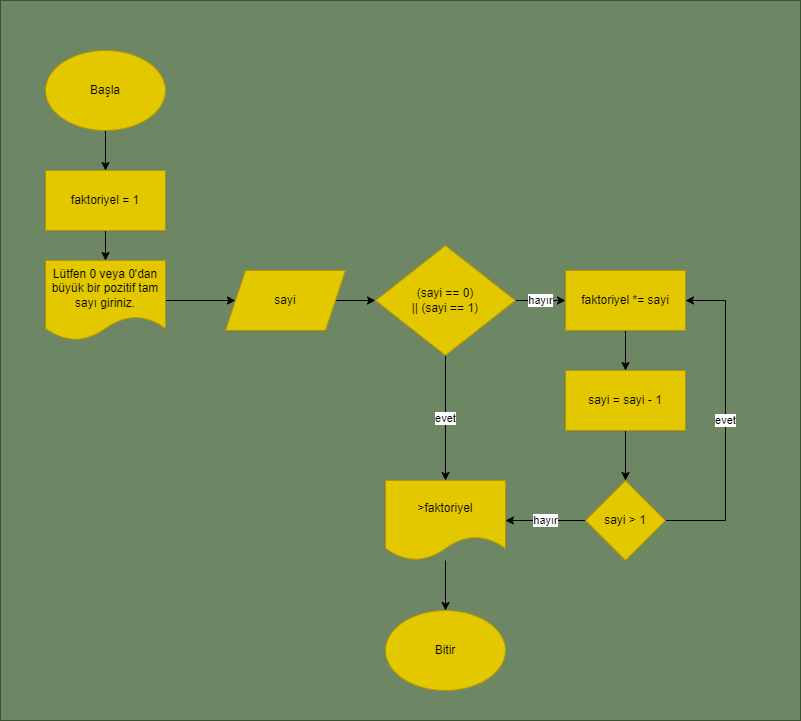

The diagram above was exported from draw.io. Its source (the exported page's mxGraphModel, read from the mxfile embedded in the PNG):
<mxGraphModel dx="986" dy="427" grid="1" gridSize="10" guides="1" tooltips="1" connect="1" arrows="1" fold="1" page="1" pageScale="1" pageWidth="850" pageHeight="1100" math="0" shadow="0">
  <root>
    <mxCell id="0" />
    <mxCell id="1" parent="0" />
    <mxCell id="28" value="" style="rounded=0;whiteSpace=wrap;html=1;fontFamily=Helvetica;fontSize=11;fillColor=#6d8764;strokeColor=#3A5431;fontColor=#ffffff;" parent="1" vertex="1">
      <mxGeometry x="40" y="40" width="800" height="720" as="geometry" />
    </mxCell>
    <mxCell id="5" value="" style="edgeStyle=none;html=1;exitX=0.5;exitY=1;exitDx=0;exitDy=0;" parent="1" source="9" target="4" edge="1">
      <mxGeometry relative="1" as="geometry">
        <mxPoint x="255" y="290" as="sourcePoint" />
      </mxGeometry>
    </mxCell>
    <mxCell id="10" value="" style="edgeStyle=none;html=1;" parent="1" source="2" target="9" edge="1">
      <mxGeometry relative="1" as="geometry" />
    </mxCell>
    <mxCell id="2" value="Başla" style="ellipse;whiteSpace=wrap;html=1;fillColor=#e3c800;strokeColor=#B09500;fontColor=#000000;" parent="1" vertex="1">
      <mxGeometry x="85" y="90" width="120" height="80" as="geometry" />
    </mxCell>
    <mxCell id="8" value="" style="edgeStyle=none;html=1;" parent="1" source="4" target="6" edge="1">
      <mxGeometry relative="1" as="geometry" />
    </mxCell>
    <mxCell id="4" value="Lütfen 0 veya 0'dan büyük bir pozitif tam sayı giriniz." style="shape=document;whiteSpace=wrap;html=1;boundedLbl=1;fillColor=#e3c800;fontColor=#000000;strokeColor=#B09500;" parent="1" vertex="1">
      <mxGeometry x="85" y="300" width="120" height="80" as="geometry" />
    </mxCell>
    <mxCell id="12" value="" style="edgeStyle=none;html=1;" parent="1" source="6" target="11" edge="1">
      <mxGeometry relative="1" as="geometry" />
    </mxCell>
    <mxCell id="6" value="sayi" style="shape=parallelogram;perimeter=parallelogramPerimeter;whiteSpace=wrap;html=1;fixedSize=1;fillColor=#e3c800;fontColor=#000000;strokeColor=#B09500;" parent="1" vertex="1">
      <mxGeometry x="265" y="310" width="120" height="60" as="geometry" />
    </mxCell>
    <mxCell id="9" value="faktoriyel = 1" style="rounded=0;whiteSpace=wrap;html=1;fillColor=#e3c800;fontColor=#000000;strokeColor=#B09500;" parent="1" vertex="1">
      <mxGeometry x="85" y="210" width="120" height="60" as="geometry" />
    </mxCell>
    <mxCell id="14" value="evet" style="edgeStyle=none;html=1;" parent="1" source="11" target="13" edge="1">
      <mxGeometry relative="1" as="geometry" />
    </mxCell>
    <mxCell id="29" value="hayır" style="edgeStyle=none;html=1;" parent="1" source="11" target="16" edge="1">
      <mxGeometry relative="1" as="geometry" />
    </mxCell>
    <mxCell id="11" value="(sayi == 0) &lt;br&gt;|| (sayi == 1)" style="rhombus;whiteSpace=wrap;html=1;fillColor=#e3c800;fontColor=#000000;strokeColor=#B09500;" parent="1" vertex="1">
      <mxGeometry x="415" y="285" width="140" height="110" as="geometry" />
    </mxCell>
    <mxCell id="25" value="" style="edgeStyle=none;shape=connector;rounded=1;html=1;labelBackgroundColor=default;strokeColor=default;fontFamily=Helvetica;fontSize=11;fontColor=default;endArrow=classic;" parent="1" source="13" target="24" edge="1">
      <mxGeometry relative="1" as="geometry" />
    </mxCell>
    <mxCell id="13" value="&amp;gt;faktoriyel" style="shape=document;whiteSpace=wrap;html=1;boundedLbl=1;fillColor=#e3c800;fontColor=#000000;strokeColor=#B09500;" parent="1" vertex="1">
      <mxGeometry x="425" y="520" width="120" height="80" as="geometry" />
    </mxCell>
    <mxCell id="19" value="" style="edgeStyle=none;html=1;" parent="1" source="16" target="18" edge="1">
      <mxGeometry relative="1" as="geometry" />
    </mxCell>
    <mxCell id="16" value="faktoriyel *= sayi" style="rounded=0;whiteSpace=wrap;html=1;fillColor=#e3c800;fontColor=#000000;strokeColor=#B09500;" parent="1" vertex="1">
      <mxGeometry x="605" y="310" width="120" height="60" as="geometry" />
    </mxCell>
    <mxCell id="21" value="" style="edgeStyle=none;html=1;" parent="1" source="18" target="20" edge="1">
      <mxGeometry relative="1" as="geometry" />
    </mxCell>
    <mxCell id="18" value="sayi = sayi - 1" style="rounded=0;whiteSpace=wrap;html=1;fillColor=#e3c800;fontColor=#000000;strokeColor=#B09500;" parent="1" vertex="1">
      <mxGeometry x="605" y="410" width="120" height="60" as="geometry" />
    </mxCell>
    <mxCell id="22" value="evet" style="edgeStyle=none;html=1;entryX=1;entryY=0.5;entryDx=0;entryDy=0;rounded=0;" parent="1" source="20" target="16" edge="1">
      <mxGeometry relative="1" as="geometry">
        <Array as="points">
          <mxPoint x="765" y="560" />
          <mxPoint x="765" y="450" />
          <mxPoint x="765" y="340" />
        </Array>
      </mxGeometry>
    </mxCell>
    <mxCell id="23" value="hayır" style="edgeStyle=none;shape=connector;rounded=1;html=1;labelBackgroundColor=default;strokeColor=default;fontFamily=Helvetica;fontSize=11;fontColor=default;endArrow=classic;" parent="1" source="20" target="13" edge="1">
      <mxGeometry relative="1" as="geometry" />
    </mxCell>
    <mxCell id="20" value="sayi &amp;gt; 1" style="rhombus;whiteSpace=wrap;html=1;fillColor=#e3c800;fontColor=#000000;strokeColor=#B09500;" parent="1" vertex="1">
      <mxGeometry x="625" y="520" width="80" height="80" as="geometry" />
    </mxCell>
    <mxCell id="24" value="Bitir" style="ellipse;whiteSpace=wrap;html=1;fillColor=#e3c800;fontColor=#000000;strokeColor=#B09500;" parent="1" vertex="1">
      <mxGeometry x="425" y="650" width="120" height="80" as="geometry" />
    </mxCell>
  </root>
</mxGraphModel>